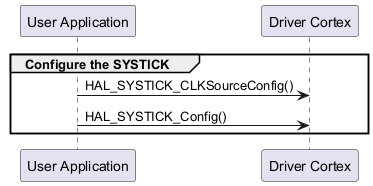

The diagram above was rendered by PlantUML. Its source (embedded in the PNG):
@startuml
group Configure the SYSTICK
"User Application"->"Driver Cortex" : HAL_SYSTICK_CLKSourceConfig()
"User Application"->"Driver Cortex" : HAL_SYSTICK_Config()
end
@enduml